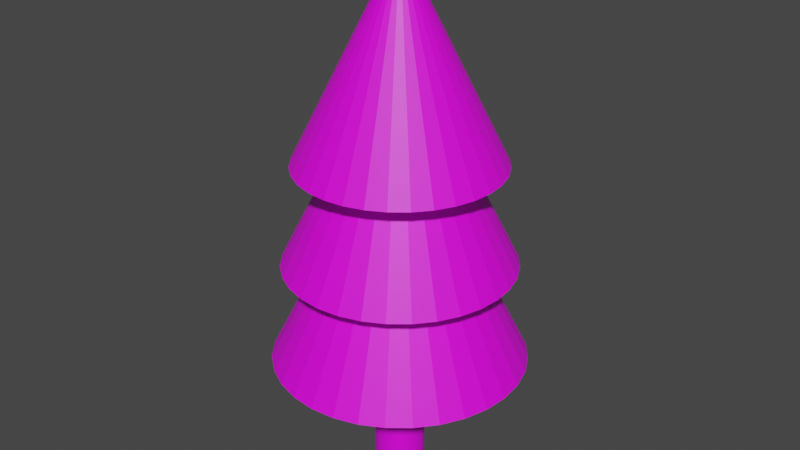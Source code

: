 # Source: tree.blend  (saved by Blender 2.90.8; exported with 4.5.12 LTS)
import bpy
from mathutils import Matrix  # noqa: F401  (used for matrix-valued properties, if any)

bpy.ops.wm.read_factory_settings(use_empty=True)
scene = bpy.context.scene
scene.name = 'Scene'

# ---- collections
col_collection = bpy.data.collections.new('Collection'); scene.collection.children.link(col_collection)

# ---- images (referenced by path relative to the original .blend; pixels are not part of the script)
import os
ASSET_DIR = os.environ.get("B2B_ASSET_DIR", "")  # directory of the original .blend (textures are referenced by path, not embedded)
HERE = os.path.dirname(os.path.abspath(__file__))  # packed textures are extracted next to this script under _unpacked/

def load_image(name, relpath, width, height, colorspace="sRGB"):
    """Load a texture the original file referenced (path relative to the .blend, or extracted next to this script)."""
    p = next((c for c in (os.path.join(HERE, relpath), os.path.join(ASSET_DIR, relpath)) if relpath and os.path.exists(c)), "")
    if p:
        img = bpy.data.images.load(p, check_existing=True)
        img.name = name
    else:  # same state as the original file: an image datablock whose file is absent (Cycles renders it pink)
        img = bpy.data.images.new(name, width, height)
        img.source = "FILE"
        img.filepath = "//" + (relpath or name)
    img.colorspace_settings.name = colorspace
    return img
img_tree = load_image('tree', 'tree.png', 1024, 1024, 'sRGB')

# ---- materials (node trees are filled in below, after node groups)
mat_material_002 = bpy.data.materials.new('Material.002')
mat_material_002.use_transparent_shadow = False

# ---- material node trees
mat_material_002.use_nodes = True; mat_material_002.node_tree.nodes.clear()
_N = mat_material_002.node_tree.nodes; _L = mat_material_002.node_tree.links
n0 = _N.new('ShaderNodeBsdfPrincipled'); n0.name = 'Principled BSDF'; n0.location = (10, 300)
n0.distribution = 'GGX'
n0.subsurface_method = 'BURLEY'
n0.inputs[3].default_value = 1.45
n0.inputs[27].default_value = (0.0, 0.0, 0.0, 1.0)
n0.inputs[28].default_value = 1.0
n1 = _N.new('ShaderNodeOutputMaterial'); n1.name = 'Material Output'; n1.location = (300, 300)
n2 = _N.new('ShaderNodeTexImage'); n2.name = 'Image Texture'; n2.location = (-271, 151)
n2.image = img_tree
_L.new(n0.outputs[0], n1.inputs[0])
_L.new(n2.outputs[0], n0.inputs[0])
n1.is_active_output = True

# ---- world
world_world = bpy.data.worlds.new('World'); scene.world = world_world
world_world.use_nodes = True; world_world.node_tree.nodes.clear()
_N = world_world.node_tree.nodes; _L = world_world.node_tree.links
n0 = _N.new('ShaderNodeOutputWorld'); n0.name = 'World Output'; n0.location = (300, 300)
n1 = _N.new('ShaderNodeBackground'); n1.name = 'Background'; n1.location = (10, 300)
n1.inputs[0].default_value = (0.05088, 0.05088, 0.05088, 1.0)
_L.new(n1.outputs[0], n0.inputs[0])
n0.is_active_output = True
world_world.color = (0.05088, 0.05088, 0.05088)
world_world.use_sun_shadow = False
world_world.sun_shadow_jitter_overblur = 0.0

# ---- meshes
me_cone_002 = bpy.data.meshes.new('Cone.002')
me_cone_002.from_pydata([(0.0, 1.0, -1.0), (0.1951, 0.9808, -1.0), (0.3827, 0.9239, -1.0), (0.5556, 0.8315, -1.0), (0.7071, 0.7071, -1.0), (0.8315, 0.5556, -1.0), (0.9239, 0.3827, -1.0), (0.9808, 0.1951, -1.0), (1.0, 7.55e-08, -1.0), (0.9808, -0.1951, -1.0), (0.9239, -0.3827, -1.0), (0.8315, -0.5556, -1.0), (0.7071, -0.7071, -1.0), (0.5556, -0.8315, -1.0), (0.3827, -0.9239, -1.0), (0.1951, -0.9808, -1.0), (-3.258e-07, -1.0, -1.0), (-0.1951, -0.9808, -1.0), (-0.3827, -0.9239, -1.0), (-0.5556, -0.8315, -1.0), (-0.7071, -0.7071, -1.0), (-0.8315, -0.5556, -1.0), (-0.9239, -0.3827, -1.0), (-0.9808, -0.1951, -1.0), (-1.0, 9.656e-07, -1.0), (-0.9808, 0.1951, -1.0), (-0.9239, 0.3827, -1.0), (-0.8315, 0.5556, -1.0), (-0.7071, 0.7071, -1.0), (-0.5556, 0.8315, -1.0), (-0.3827, 0.9239, -1.0), (-0.1951, 0.9808, -1.0), (0.0, 0.0, 1.0), (0.0, 0.25, -4.25), (-0.04877, 0.2452, -4.25), (-0.09567, 0.231, -4.25), (-0.1389, 0.2079, -4.25), (-0.1768, 0.1768, -4.25), (-0.2079, 0.1389, -4.25), (-0.231, 0.09567, -4.25), (-0.2452, 0.04877, -4.25), (-0.25, 1.887e-08, -4.25), (-0.2452, -0.04877, -4.25), (-0.231, -0.09567, -4.25), (-0.2079, -0.1389, -4.25), (-0.1768, -0.1768, -4.25), (-0.1389, -0.2079, -4.25), (-0.09567, -0.231, -4.25), (-0.04877, -0.2452, -4.25), (8.146e-08, -0.25, -4.25), (0.04877, -0.2452, -4.25), (0.09567, -0.231, -4.25), (0.1389, -0.2079, -4.25), (0.1768, -0.1768, -4.25), (0.2079, -0.1389, -4.25), (0.231, -0.09567, -4.25), (0.2452, -0.04877, -4.25), (0.25, 2.414e-07, -4.25), (0.2452, 0.04877, -4.25), (0.231, 0.09567, -4.25), (0.2079, 0.1389, -4.25), (0.1768, 0.1768, -4.25), (0.1389, 0.2079, -4.25), (0.09567, 0.231, -4.25), (0.04877, 0.2452, -4.25), (0.0, 0.25, -4.25), (-0.04877, 0.2452, -4.25), (-0.09567, 0.231, -4.25), (-0.1389, 0.2079, -4.25), (-0.1768, 0.1768, -4.25), (-0.2079, 0.1389, -4.25), (-0.231, 0.09567, -4.25), (-0.2452, 0.04877, -4.25), (-0.25, 1.887e-08, -4.25), (-0.2452, -0.04877, -4.25), (-0.231, -0.09567, -4.25), (-0.2079, -0.1389, -4.25), (-0.1768, -0.1768, -4.25), (-0.1389, -0.2079, -4.25), (-0.09567, -0.231, -4.25), (-0.04877, -0.2452, -4.25), (8.146e-08, -0.25, -4.25), (0.04877, -0.2452, -4.25), (0.09567, -0.231, -4.25), (0.1389, -0.2079, -4.25), (0.1768, -0.1768, -4.25), (0.2079, -0.1389, -4.25), (0.231, -0.09567, -4.25), (0.2452, -0.04877, -4.25), (0.25, 2.414e-07, -4.25), (0.2452, 0.04877, -4.25), (0.231, 0.09567, -4.25), (0.2079, 0.1389, -4.25), (0.1768, 0.1768, -4.25), (0.1389, 0.2079, -4.25), (0.09567, 0.231, -4.25), (0.04877, 0.2452, -4.25), (0.0, 0.25, -4.25), (-0.04877, 0.2452, -4.25), (-0.09567, 0.231, -4.25), (-0.1389, 0.2079, -4.25), (-0.1768, 0.1768, -4.25), (-0.2079, 0.1389, -4.25), (-0.231, 0.09567, -4.25), (-0.2452, 0.04877, -4.25), (-0.25, 1.887e-08, -4.25), (-0.2452, -0.04877, -4.25), (-0.231, -0.09567, -4.25), (-0.2079, -0.1389, -4.25), (-0.1768, -0.1768, -4.25), (-0.1389, -0.2079, -4.25), (-0.09567, -0.231, -4.25), (-0.04877, -0.2452, -4.25), (8.146e-08, -0.25, -4.25), (0.04877, -0.2452, -4.25), (0.09567, -0.231, -4.25), (0.1389, -0.2079, -4.25), (0.1768, -0.1768, -4.25), (0.2079, -0.1389, -4.25), (0.231, -0.09567, -4.25), (0.2452, -0.04877, -4.25), (0.25, 2.414e-07, -4.25), (0.2452, 0.04877, -4.25), (0.231, 0.09567, -4.25), (0.2079, 0.1389, -4.25), (0.1768, 0.1768, -4.25), (0.1389, 0.2079, -4.25), (0.09567, 0.231, -4.25), (0.04877, 0.2452, -4.25), (0.0, 0.25, -4.25), (-0.04877, 0.2452, -4.25), (-0.09567, 0.231, -4.25), (-0.1389, 0.2079, -4.25), (-0.1768, 0.1768, -4.25), (-0.2079, 0.1389, -4.25), (-0.231, 0.09567, -4.25), (-0.2452, 0.04877, -4.25), (-0.25, 1.887e-08, -4.25), (-0.2452, -0.04877, -4.25), (-0.231, -0.09567, -4.25), (-0.2079, -0.1389, -4.25), (-0.1768, -0.1768, -4.25), (-0.1389, -0.2079, -4.25), (-0.09567, -0.231, -4.25), (-0.04877, -0.2452, -4.25), (8.146e-08, -0.25, -4.25), (0.04877, -0.2452, -4.25), (0.09567, -0.231, -4.25), (0.1389, -0.2079, -4.25), (0.1768, -0.1768, -4.25), (0.2079, -0.1389, -4.25), (0.231, -0.09567, -4.25), (0.2452, -0.04877, -4.25), (0.25, 2.414e-07, -4.25), (0.2452, 0.04877, -4.25), (0.231, 0.09567, -4.25), (0.2079, 0.1389, -4.25), (0.1768, 0.1768, -4.25), (0.1389, 0.2079, -4.25), (0.09567, 0.231, -4.25), (0.04877, 0.2452, -4.25), (0.0, 0.25, -1.75), (-0.04877, 0.2452, -1.75), (-0.09567, 0.231, -1.75), (-0.1389, 0.2079, -1.75), (-0.1768, 0.1768, -1.75), (-0.2079, 0.1389, -1.75), (-0.231, 0.09567, -1.75), (-0.2452, 0.04877, -1.75), (-0.25, 1.887e-08, -1.75), (-0.2452, -0.04877, -1.75), (-0.231, -0.09567, -1.75), (-0.2079, -0.1389, -1.75), (-0.1768, -0.1768, -1.75), (-0.1389, -0.2079, -1.75), (-0.09567, -0.231, -1.75), (-0.04877, -0.2452, -1.75), (8.146e-08, -0.25, -1.75), (0.04877, -0.2452, -1.75), (0.09567, -0.231, -1.75), (0.1389, -0.2079, -1.75), (0.1768, -0.1768, -1.75), (0.2079, -0.1389, -1.75), (0.231, -0.09567, -1.75), (0.2452, -0.04877, -1.75), (0.25, 2.414e-07, -1.75), (0.2452, 0.04877, -1.75), (0.231, 0.09567, -1.75), (0.2079, 0.1389, -1.75), (0.1768, 0.1768, -1.75), (0.1389, 0.2079, -1.75), (0.09567, 0.231, -1.75), (0.04877, 0.2452, -1.75), (0.0, 1.25, -3.0), (0.2439, 1.226, -3.0), (0.4784, 1.155, -3.0), (0.6945, 1.039, -3.0), (0.8839, 0.8839, -3.0), (1.039, 0.6945, -3.0), (1.155, 0.4784, -3.0), (1.226, 0.2439, -3.0), (1.25, 9.437e-08, -3.0), (1.226, -0.2439, -3.0), (1.155, -0.4784, -3.0), (1.039, -0.6945, -3.0), (0.8839, -0.8839, -3.0), (0.6945, -1.039, -3.0), (0.4784, -1.155, -3.0), (0.2439, -1.226, -3.0), (-4.073e-07, -1.25, -3.0), (-0.2439, -1.226, -3.0), (-0.4784, -1.155, -3.0), (-0.6945, -1.039, -3.0), (-0.8839, -0.8839, -3.0), (-1.039, -0.6945, -3.0), (-1.155, -0.4784, -3.0), (-1.226, -0.2439, -3.0), (-1.25, 1.207e-06, -3.0), (-1.226, 0.2439, -3.0), (-1.155, 0.4784, -3.0), (-1.039, 0.6945, -3.0), (-0.8839, 0.8839, -3.0), (-0.6945, 1.039, -3.0), (-0.4784, 1.155, -3.0), (-0.2439, 1.226, -3.0), (0.0, 0.0, -0.5), (0.0, 1.125, -2.0), (0.2195, 1.103, -2.0), (0.4305, 1.039, -2.0), (0.625, 0.9354, -2.0), (0.7955, 0.7955, -2.0), (0.9354, 0.625, -2.0), (1.039, 0.4305, -2.0), (1.103, 0.2195, -2.0), (1.125, 8.494e-08, -2.0), (1.103, -0.2195, -2.0), (1.039, -0.4305, -2.0), (0.9354, -0.625, -2.0), (0.7955, -0.7955, -2.0), (0.625, -0.9354, -2.0), (0.4305, -1.039, -2.0), (0.2195, -1.103, -2.0), (-3.666e-07, -1.125, -2.0), (-0.2195, -1.103, -2.0), (-0.4305, -1.039, -2.0), (-0.625, -0.9354, -2.0), (-0.7955, -0.7955, -2.0), (-0.9354, -0.625, -2.0), (-1.039, -0.4305, -2.0), (-1.103, -0.2195, -2.0), (-1.125, 1.086e-06, -2.0), (-1.103, 0.2195, -2.0), (-1.039, 0.4305, -2.0), (-0.9354, 0.625, -2.0), (-0.7955, 0.7955, -2.0), (-0.625, 0.9354, -2.0), (-0.4305, 1.039, -2.0), (-0.2195, 1.103, -2.0), (0.0, 0.0, 0.25)], [], [(0, 32, 1), (1, 32, 2), (2, 32, 3), (3, 32, 4), (4, 32, 5), (5, 32, 6), (6, 32, 7), (7, 32, 8), (8, 32, 9), (9, 32, 10), (10, 32, 11), (11, 32, 12), (12, 32, 13), (13, 32, 14), (14, 32, 15), (15, 32, 16), (16, 32, 17), (17, 32, 18), (18, 32, 19), (19, 32, 20), (20, 32, 21), (21, 32, 22), (22, 32, 23), (23, 32, 24), (24, 32, 25), (25, 32, 26), (26, 32, 27), (27, 32, 28), (28, 32, 29), (29, 32, 30), (0, 1, 2, 3, 4, 5, 6, 7, 8, 9, 10, 11, 12, 13, 14, 15, 16, 17, 18, 19, 20, 21, 22, 23, 24, 25, 26, 27, 28, 29, 30, 31), (30, 32, 31), (31, 32, 0), (63, 62, 94, 95), (50, 49, 81, 82), (37, 36, 68, 69), (64, 63, 95, 96), (51, 50, 82, 83), (38, 37, 69, 70), (33, 64, 96, 65), (52, 51, 83, 84), (39, 38, 70, 71), (53, 52, 84, 85), (40, 39, 71, 72), (54, 53, 85, 86), (41, 40, 72, 73), (55, 54, 86, 87), (42, 41, 73, 74), (56, 55, 87, 88), (43, 42, 74, 75), (57, 56, 88, 89), (44, 43, 75, 76), (58, 57, 89, 90), (45, 44, 76, 77), (59, 58, 90, 91), (46, 45, 77, 78), (60, 59, 91, 92), (47, 46, 78, 79), (34, 33, 65, 66), (61, 60, 92, 93), (48, 47, 79, 80), (35, 34, 66, 67), (62, 61, 93, 94), (49, 48, 80, 81), (36, 35, 67, 68), (90, 89, 121, 122), (77, 76, 108, 109), (91, 90, 122, 123), (78, 77, 109, 110), (92, 91, 123, 124), (79, 78, 110, 111), (66, 65, 97, 98), (93, 92, 124, 125), (80, 79, 111, 112), (67, 66, 98, 99), (94, 93, 125, 126), (81, 80, 112, 113), (68, 67, 99, 100), (95, 94, 126, 127), (82, 81, 113, 114), (69, 68, 100, 101), (96, 95, 127, 128), (83, 82, 114, 115), (70, 69, 101, 102), (65, 96, 128, 97), (84, 83, 115, 116), (71, 70, 102, 103), (85, 84, 116, 117), (72, 71, 103, 104), (86, 85, 117, 118), (73, 72, 104, 105), (87, 86, 118, 119), (74, 73, 105, 106), (88, 87, 119, 120), (75, 74, 106, 107), (89, 88, 120, 121), (76, 75, 107, 108), (98, 97, 129, 130), (125, 124, 156, 157), (112, 111, 143, 144), (99, 98, 130, 131), (126, 125, 157, 158), (113, 112, 144, 145), (100, 99, 131, 132), (127, 126, 158, 159), (114, 113, 145, 146), (101, 100, 132, 133), (128, 127, 159, 160), (115, 114, 146, 147), (102, 101, 133, 134), (97, 128, 160, 129), (116, 115, 147, 148), (103, 102, 134, 135), (117, 116, 148, 149), (104, 103, 135, 136), (118, 117, 149, 150), (105, 104, 136, 137), (119, 118, 150, 151), (106, 105, 137, 138), (120, 119, 151, 152), (107, 106, 138, 139), (121, 120, 152, 153), (108, 107, 139, 140), (122, 121, 153, 154), (109, 108, 140, 141), (123, 122, 154, 155), (110, 109, 141, 142), (124, 123, 155, 156), (111, 110, 142, 143), (142, 141, 173, 174), (156, 155, 187, 188), (143, 142, 174, 175), (130, 129, 161, 162), (157, 156, 188, 189), (144, 143, 175, 176), (131, 130, 162, 163), (158, 157, 189, 190), (145, 144, 176, 177), (132, 131, 163, 164), (159, 158, 190, 191), (146, 145, 177, 178), (133, 132, 164, 165), (160, 159, 191, 192), (147, 146, 178, 179), (134, 133, 165, 166), (129, 160, 192, 161), (148, 147, 179, 180), (135, 134, 166, 167), (149, 148, 180, 181), (136, 135, 167, 168), (150, 149, 181, 182), (137, 136, 168, 169), (151, 150, 182, 183), (138, 137, 169, 170), (152, 151, 183, 184), (139, 138, 170, 171), (153, 152, 184, 185), (140, 139, 171, 172), (154, 153, 185, 186), (141, 140, 172, 173), (155, 154, 186, 187), (193, 225, 194), (194, 225, 195), (195, 225, 196), (196, 225, 197), (197, 225, 198), (198, 225, 199), (199, 225, 200), (200, 225, 201), (201, 225, 202), (202, 225, 203), (203, 225, 204), (204, 225, 205), (205, 225, 206), (206, 225, 207), (207, 225, 208), (208, 225, 209), (209, 225, 210), (210, 225, 211), (211, 225, 212), (212, 225, 213), (213, 225, 214), (214, 225, 215), (215, 225, 216), (216, 225, 217), (217, 225, 218), (218, 225, 219), (219, 225, 220), (220, 225, 221), (221, 225, 222), (222, 225, 223), (193, 194, 195, 196, 197, 198, 199, 200, 201, 202, 203, 204, 205, 206, 207, 208, 209, 210, 211, 212, 213, 214, 215, 216, 217, 218, 219, 220, 221, 222, 223, 224), (223, 225, 224), (224, 225, 193), (226, 258, 227), (227, 258, 228), (228, 258, 229), (229, 258, 230), (230, 258, 231), (231, 258, 232), (232, 258, 233), (233, 258, 234), (234, 258, 235), (235, 258, 236), (236, 258, 237), (237, 258, 238), (238, 258, 239), (239, 258, 240), (240, 258, 241), (241, 258, 242), (242, 258, 243), (243, 258, 244), (244, 258, 245), (245, 258, 246), (246, 258, 247), (247, 258, 248), (248, 258, 249), (249, 258, 250), (250, 258, 251), (251, 258, 252), (252, 258, 253), (253, 258, 254), (254, 258, 255), (255, 258, 256), (226, 227, 228, 229, 230, 231, 232, 233, 234, 235, 236, 237, 238, 239, 240, 241, 242, 243, 244, 245, 246, 247, 248, 249, 250, 251, 252, 253, 254, 255, 256, 257), (256, 258, 257), (257, 258, 226)])
_uv = me_cone_002.uv_layers.new(name='UVMap')
_uv.uv.foreach_set('vector', [0.8176, 0.6879, 0.833, 0.9567, 0.8, 0.6911, 0.8, 0.6911, 0.833, 0.9567, 0.7809, 0.6961, 0.7809, 0.6961, 0.833, 0.9567, 0.7612, 0.7028, 0.7612, 0.7028, 0.833, 0.9567, 0.7415, 0.711, 0.7415, 0.711, 0.833, 0.9567, 0.7226, 0.7203, 0.7226, 0.7203, 0.833, 0.9567, 0.7052, 0.7304, 0.7052, 0.7304, 0.833, 0.9567, 0.69, 0.7409, 0.69, 0.7409, 0.833, 0.9567, 0.6776, 0.7514, 0.5131, 0.9253, 0.665, 0.7225, 0.5222, 0.9369, 0.5222, 0.9369, 0.665, 0.7225, 0.5347, 0.9484, 0.5347, 0.9484, 0.665, 0.7225, 0.55, 0.9593, 0.55, 0.9593, 0.665, 0.7225, 0.5677, 0.9691, 0.5677, 0.9691, 0.665, 0.7225, 0.5869, 0.9775, 0.5869, 0.9775, 0.665, 0.7225, 0.6071, 0.9843, 0.6071, 0.9843, 0.665, 0.7225, 0.6273, 0.989, 0.6273, 0.989, 0.665, 0.7225, 0.6468, 0.9916, 0.6468, 0.9916, 0.665, 0.7225, 0.665, 0.9919, 0.9612, 0.3656, 0.9612, 0.635, 0.9435, 0.3674, 0.9435, 0.3674, 0.9612, 0.635, 0.9242, 0.3711, 0.9242, 0.3711, 0.9612, 0.635, 0.9041, 0.3763, 0.9041, 0.3763, 0.9612, 0.635, 0.884, 0.3831, 0.884, 0.3831, 0.9612, 0.635, 0.8646, 0.391, 0.8646, 0.391, 0.9612, 0.635, 0.8467, 0.3998, 0.9848, 0.6869, 0.9848, 0.9562, 0.9666, 0.6872, 0.9666, 0.6872, 0.9848, 0.9562, 0.9471, 0.6898, 0.9471, 0.6898, 0.9848, 0.9562, 0.9268, 0.6945, 0.9268, 0.6945, 0.9848, 0.9562, 0.9067, 0.7012, 0.9067, 0.7012, 0.9848, 0.9562, 0.8875, 0.7097, 0.8875, 0.7097, 0.9848, 0.9562, 0.8698, 0.7195, 0.8698, 0.7195, 0.9848, 0.9562, 0.8545, 0.7304, 0.2889, 0.8536, 0.2889, 0.8299, 0.293, 0.8067, 0.301, 0.7849, 0.3127, 0.7652, 0.3276, 0.7485, 0.345, 0.7353, 0.3644, 0.7263, 0.385, 0.7217, 0.406, 0.7217, 0.4266, 0.7263, 0.446, 0.7353, 0.4635, 0.7485, 0.4783, 0.7652, 0.49, 0.7849, 0.498, 0.8067, 0.5021, 0.8299, 0.5021, 0.8536, 0.498, 0.8768, 0.49, 0.8987, 0.4783, 0.9183, 0.4635, 0.9351, 0.446, 0.9482, 0.4266, 0.9573, 0.406, 0.9619, 0.385, 0.9619, 0.3644, 0.9573, 0.345, 0.9482, 0.3276, 0.9351, 0.3127, 0.9183, 0.301, 0.8987, 0.293, 0.8768, 0.8545, 0.7304, 0.9848, 0.9562, 0.842, 0.7418, 0.833, 0.6869, 0.833, 0.9567, 0.8176, 0.6879, 0.0, 0.0, 0.0, 0.0, 0.0, 0.0, 0.0, 0.0, 0.0, 0.0, 0.0, 0.0, 0.0, 0.0, 0.0, 0.0, 0.0, 0.0, 0.0, 0.0, 0.0, 0.0, 0.0, 0.0, 0.0, 0.0, 0.0, 0.0, 0.0, 0.0, 0.0, 0.0, 0.0, 0.0, 0.0, 0.0, 0.0, 0.0, 0.0, 0.0, 0.0, 0.0, 0.0, 0.0, 0.0, 0.0, 0.0, 0.0, 0.0, 0.0, 0.0, 0.0, 0.0, 0.0, 0.0, 0.0, 0.0, 0.0, 0.0, 0.0, 0.0, 0.0, 0.0, 0.0, 0.0, 0.0, 0.0, 0.0, 0.0, 0.0, 0.0, 0.0, 0.0, 0.0, 0.0, 0.0, 0.0, 0.0, 0.0, 0.0, 0.0, 0.0, 0.0, 0.0, 0.0, 0.0, 0.0, 0.0, 0.0, 0.0, 0.0, 0.0, 0.0, 0.0, 0.0, 0.0, 0.0, 0.0, 0.0, 0.0, 0.0, 0.0, 0.0, 0.0, 0.0, 0.0, 0.0, 0.0, 0.0, 0.0, 0.0, 0.0, 0.0, 0.0, 0.0, 0.0, 0.0, 0.0, 0.0, 0.0, 0.0, 0.0, 0.0, 0.0, 0.0, 0.0, 0.0, 0.0, 0.0, 0.0, 0.0, 0.0, 0.0, 0.0, 0.0, 0.0, 0.0, 0.0, 0.0, 0.0, 0.0, 0.0, 0.0, 0.0, 0.0, 0.0, 0.0, 0.0, 0.0, 0.0, 0.0, 0.0, 0.0, 0.0, 0.0, 0.0, 0.0, 0.0, 0.0, 0.0, 0.0, 0.0, 0.0, 0.0, 0.0, 0.0, 0.0, 0.0, 0.0, 0.0, 0.0, 0.0, 0.0, 0.0, 0.0, 0.0, 0.0, 0.0, 0.0, 0.0, 0.0, 0.0, 0.0, 0.0, 0.0, 0.0, 0.0, 0.0, 0.0, 0.0, 0.0, 0.0, 0.0, 0.0, 0.0, 0.0, 0.0, 0.0, 0.0, 0.0, 0.0, 0.0, 0.0, 0.0, 0.0, 0.0, 0.0, 0.0, 0.0, 0.0, 0.0, 0.0, 0.0, 0.0, 0.0, 0.0, 0.0, 0.0, 0.0, 0.0, 0.0, 0.0, 0.0, 0.0, 0.0, 0.0, 0.0, 0.0, 0.0, 0.0, 0.0, 0.0, 0.0, 0.0, 0.0, 0.0, 0.0, 0.0, 0.0, 0.0, 0.0, 0.0, 0.0, 0.0, 0.0, 0.0, 0.0, 0.0, 0.0, 0.0, 0.0, 0.0, 0.0, 0.0, 0.0, 0.0, 0.0, 0.0, 0.0, 0.0, 0.0, 0.0, 0.0, 0.0, 0.0, 0.0, 0.0, 0.0, 0.0, 0.0, 0.0, 0.0, 0.0, 0.0, 0.0, 0.0, 0.0, 0.0, 0.0, 0.0, 0.0, 0.0, 0.0, 0.0, 0.0, 0.0, 0.0, 0.0, 0.0, 0.0, 0.0, 0.0, 0.0, 0.0, 0.0, 0.0, 0.0, 0.0, 0.0, 0.0, 0.0, 0.0, 0.0, 0.0, 0.0, 0.0, 0.0, 0.0, 0.0, 0.0, 0.0, 0.0, 0.0, 0.0, 0.0, 0.0, 0.0, 0.0, 0.0, 0.0, 0.0, 0.0, 0.0, 0.0, 0.0, 0.0, 0.0, 0.0, 0.0, 0.0, 0.0, 0.0, 0.0, 0.0, 0.0, 0.0, 0.0, 0.0, 0.0, 0.0, 0.0, 0.0, 0.0, 0.0, 0.0, 0.0, 0.0, 0.0, 0.0, 0.0, 0.0, 0.0, 0.0, 0.0, 0.0, 0.0, 0.0, 0.0, 0.0, 0.0, 0.0, 0.0, 0.0, 0.0, 0.0, 0.0, 0.0, 0.0, 0.0, 0.0, 0.0, 0.0, 0.0, 0.0, 0.0, 0.0, 0.0, 0.0, 0.0, 0.0, 0.0, 0.0, 0.0, 0.0, 0.0, 0.0, 0.0, 0.0, 0.0, 0.0, 0.0, 0.0, 0.0, 0.0, 0.0, 0.0, 0.0, 0.0, 0.0, 0.0, 0.0, 0.0, 0.0, 0.0, 0.0, 0.0, 0.0, 0.0, 0.0, 0.0, 0.0, 0.0, 0.0, 0.0, 0.0, 0.0, 0.0, 0.0, 0.0, 0.0, 0.0, 0.0, 0.0, 0.0, 0.0, 0.0, 0.0, 0.0, 0.0, 0.0, 0.0, 0.0, 0.0, 0.0, 0.0, 0.0, 0.0, 0.0, 0.0, 0.0, 0.0, 0.0, 0.0, 0.0, 0.0, 0.0, 0.0, 0.0, 0.0, 0.0, 0.0, 0.0, 0.0, 0.0, 0.0, 0.0, 0.0, 0.0, 0.0, 0.0, 0.0, 0.0, 0.0, 0.0, 0.0, 0.0, 0.0, 0.0, 0.0, 0.0, 0.0, 0.0, 0.0, 0.0, 0.0, 0.0, 0.0, 0.0, 0.0, 0.0, 0.0, 0.0, 0.0, 0.0, 0.0, 0.0, 0.0, 0.0, 0.0, 0.0, 0.0, 0.0, 0.0, 0.0, 0.0, 0.0, 0.0, 0.0, 0.0, 0.0, 0.0, 0.0, 0.0, 0.0, 0.0, 0.0, 0.0, 0.0, 0.0, 0.0, 0.0, 0.0, 0.0, 0.0, 0.0, 0.0, 0.0, 0.0, 0.0, 0.0, 0.0, 0.0, 0.0, 0.0, 0.0, 0.0, 0.0, 0.0, 0.0, 0.0, 0.0, 0.0, 0.0, 0.0, 0.0, 0.0, 0.0, 0.0, 0.0, 0.0, 0.0, 0.0, 0.0, 0.0, 0.0, 0.0, 0.0, 0.0, 0.0, 0.0, 0.0, 0.0, 0.0, 0.0, 0.0, 0.0, 0.0, 0.0, 0.0, 0.0, 0.0, 0.0, 0.0, 0.0, 0.0, 0.0, 0.0, 0.0, 0.0, 0.0, 0.0, 0.0, 0.0, 0.0, 0.0, 0.0, 0.0, 0.0, 0.0, 0.0, 0.0, 0.0, 0.0, 0.0, 0.0, 0.0, 0.0, 0.0, 0.0, 0.0, 0.0, 0.0, 0.0, 0.0, 0.0, 0.0, 0.0, 0.0, 0.0, 0.0, 0.0, 0.0, 0.0, 0.0, 0.0, 0.0, 0.0, 0.0, 0.0, 0.0, 0.0, 0.0, 0.0, 0.0, 0.0, 0.0, 0.0, 0.0, 0.0, 0.0, 0.0, 0.0, 0.0, 0.0, 0.0, 0.0, 0.0, 0.0, 0.0, 0.0, 0.0, 0.0, 0.0, 0.0, 0.0, 0.0, 0.0, 0.0, 0.0, 0.0, 0.0, 0.0, 0.0, 0.0, 0.0, 0.0, 0.0, 0.0, 0.0, 0.0, 0.0, 0.0, 0.0, 0.0, 0.0, 0.0, 0.0, 0.0, 0.0, 0.0, 0.0, 0.0, 0.0, 0.0, 0.0, 0.0, 0.0, 0.0, 0.0, 0.0, 0.0, 0.0, 0.0, 0.0, 0.0, 0.0, 0.0, 0.0, 0.0, 0.0, 0.0, 0.0, 0.0, 0.0, 0.0, 0.0, 0.0, 0.0, 0.0, 0.0, 0.0, 0.0, 0.0, 0.0, 0.0, 0.0, 0.0, 0.0, 0.0, 0.0, 0.0, 0.0, 0.0, 0.0, 0.0, 0.0, 0.0, 0.0, 0.0, 0.0, 0.0, 0.0, 0.0, 0.0, 0.0, 0.0, 0.0, 0.0, 0.0, 0.0, 0.0, 0.0, 0.0, 0.0, 0.0, 0.0, 0.0, 0.0, 0.0, 0.0, 0.0, 0.0, 0.0, 0.0, 0.0, 0.0, 0.0, 0.0, 0.0, 0.0, 0.0, 0.0, 0.0, 0.0, 0.0, 0.0, 0.0, 0.0, 0.0, 0.0, 0.0, 0.0, 0.0, 0.0, 0.0, 0.0, 0.0, 0.0, 0.0, 0.0, 0.0, 0.0, 0.0, 0.0, 0.0, 0.0, 0.0, 0.0, 0.2005, 0.6182, 0.2058, 0.6182, 0.2058, 0.906, 0.2005, 0.906, 0.9834, 0.0107, 0.9885, 0.01036, 0.9885, 0.2982, 0.9834, 0.2985, 0.1954, 0.6179, 0.2005, 0.6182, 0.2005, 0.906, 0.1954, 0.9057, 0.2385, 0.8877, 0.2336, 0.8886, 0.2336, 0.6145, 0.2385, 0.6135, 0.9781, 0.0107, 0.9834, 0.0107, 0.9834, 0.2985, 0.9781, 0.2985, 0.1905, 0.6172, 0.1954, 0.6179, 0.1954, 0.9057, 0.1905, 0.905, 0.2436, 0.8872, 0.2385, 0.8877, 0.2385, 0.6135, 0.2436, 0.6131, 0.973, 0.01036, 0.9781, 0.0107, 0.9781, 0.2985, 0.973, 0.2982, 0.1862, 0.6162, 0.1905, 0.6172, 0.1905, 0.905, 0.1862, 0.904, 0.2489, 0.8872, 0.2436, 0.8872, 0.2436, 0.6131, 0.2489, 0.6131, 0.9681, 0.00968, 0.973, 0.01036, 0.973, 0.2982, 0.9681, 0.2975, 0.1825, 0.615, 0.1862, 0.6162, 0.1862, 0.904, 0.1825, 0.9028, 0.254, 0.8877, 0.2489, 0.8872, 0.2489, 0.6131, 0.254, 0.6135, 0.9638, 0.008695, 0.9681, 0.00968, 0.9681, 0.2975, 0.9638, 0.2965, 0.9953, 0.3677, 0.999, 0.3659, 0.999, 0.64, 0.9953, 0.6418, 0.2589, 0.8886, 0.254, 0.8877, 0.254, 0.6135, 0.2589, 0.6145, 0.2336, 0.8886, 0.2292, 0.89, 0.2292, 0.6159, 0.2336, 0.6145, 0.9909, 0.369, 0.9953, 0.3677, 0.9953, 0.6418, 0.9909, 0.6431, 0.2632, 0.89, 0.2589, 0.8886, 0.2589, 0.6145, 0.2632, 0.6159, 0.9861, 0.37, 0.9909, 0.369, 0.9909, 0.6431, 0.9861, 0.6441, 0.2669, 0.8917, 0.2632, 0.89, 0.2632, 0.6159, 0.2669, 0.6176, 0.9809, 0.3705, 0.9861, 0.37, 0.9861, 0.6441, 0.9809, 0.6446, 0.2239, 0.615, 0.2268, 0.6135, 0.2268, 0.9013, 0.2239, 0.9028, 0.9757, 0.3705, 0.9809, 0.3705, 0.9809, 0.6446, 0.9757, 0.6446, 0.2202, 0.6162, 0.2239, 0.615, 0.2239, 0.9028, 0.2202, 0.904, 0.9705, 0.37, 0.9757, 0.3705, 0.9757, 0.6446, 0.9705, 0.6441, 0.2158, 0.6172, 0.2202, 0.6162, 0.2202, 0.904, 0.2158, 0.905, 0.9657, 0.369, 0.9705, 0.37, 0.9705, 0.6441, 0.9657, 0.6431, 0.2109, 0.6179, 0.2158, 0.6172, 0.2158, 0.905, 0.2109, 0.9057, 0.9934, 0.00968, 0.9978, 0.008695, 0.9978, 0.2965, 0.9934, 0.2975, 0.2058, 0.6182, 0.2109, 0.6179, 0.2109, 0.9057, 0.2058, 0.906, 0.9885, 0.01036, 0.9934, 0.00968, 0.9934, 0.2975, 0.9885, 0.2982, 0.4633, 0.01147, 0.4826, 0.3474, 0.4413, 0.01535, 0.4413, 0.01535, 0.4826, 0.3474, 0.4175, 0.02161, 0.4175, 0.02161, 0.4826, 0.3474, 0.3928, 0.03001, 0.3928, 0.03001, 0.4826, 0.3474, 0.3681, 0.04024, 0.3681, 0.04024, 0.4826, 0.3474, 0.3445, 0.05189, 0.3445, 0.05189, 0.4826, 0.3474, 0.3228, 0.06451, 0.3228, 0.06451, 0.4826, 0.3474, 0.3038, 0.07763, 0.3038, 0.07763, 0.4826, 0.3474, 0.2883, 0.09074, 0.2882, 0.6211, 0.4781, 0.3677, 0.2996, 0.6356, 0.2996, 0.6356, 0.4781, 0.3677, 0.3152, 0.65, 0.3152, 0.65, 0.4781, 0.3677, 0.3344, 0.6635, 0.3344, 0.6635, 0.4781, 0.3677, 0.3564, 0.6758, 0.3564, 0.6758, 0.4781, 0.3677, 0.3805, 0.6864, 0.3805, 0.6864, 0.4781, 0.3677, 0.4057, 0.6948, 0.4057, 0.6948, 0.4781, 0.3677, 0.431, 0.7007, 0.431, 0.7007, 0.4781, 0.3677, 0.4554, 0.704, 0.4554, 0.704, 0.4781, 0.3677, 0.4781, 0.7044, 0.6781, 0.3052, 0.8218, 0.01006, 0.6985, 0.3152, 0.6985, 0.3152, 0.8218, 0.01006, 0.7215, 0.3243, 0.7215, 0.3243, 0.8218, 0.01006, 0.7464, 0.3322, 0.7464, 0.3322, 0.8218, 0.01006, 0.772, 0.3385, 0.772, 0.3385, 0.8218, 0.01006, 0.7975, 0.3429, 0.7975, 0.3429, 0.8218, 0.01006, 0.8218, 0.3454, 0.6676, 0.3677, 0.6676, 0.7044, 0.645, 0.3681, 0.645, 0.3681, 0.6676, 0.7044, 0.6205, 0.3713, 0.6205, 0.3713, 0.6676, 0.7044, 0.5952, 0.3772, 0.5952, 0.3772, 0.6676, 0.7044, 0.57, 0.3856, 0.57, 0.3856, 0.6676, 0.7044, 0.546, 0.3962, 0.546, 0.3962, 0.6676, 0.7044, 0.5239, 0.4085, 0.5239, 0.4085, 0.6676, 0.7044, 0.5047, 0.422, 0.007996, 0.1739, 0.007996, 0.1443, 0.01312, 0.1153, 0.02316, 0.08802, 0.03775, 0.06343, 0.05631, 0.04252, 0.07813, 0.02609, 0.1024, 0.01478, 0.1281, 0.009007, 0.1544, 0.009007, 0.1801, 0.01478, 0.2044, 0.02609, 0.2262, 0.04252, 0.2448, 0.06343, 0.2593, 0.08802, 0.2694, 0.1153, 0.2745, 0.1443, 0.2745, 0.1739, 0.2694, 0.2029, 0.2593, 0.2302, 0.2448, 0.2548, 0.2262, 0.2757, 0.2044, 0.2922, 0.1801, 0.3035, 0.1544, 0.3093, 0.1281, 0.3093, 0.1024, 0.3035, 0.07813, 0.2922, 0.05631, 0.2757, 0.03775, 0.2548, 0.02316, 0.2302, 0.01312, 0.2029, 0.5047, 0.422, 0.6676, 0.7044, 0.4891, 0.4364, 0.4826, 0.01012, 0.4826, 0.3474, 0.4633, 0.01147, 0.5076, 0.2519, 0.6685, 0.009107, 0.5247, 0.2637, 0.5247, 0.2637, 0.6685, 0.009107, 0.5442, 0.2751, 0.5442, 0.2751, 0.6685, 0.009107, 0.5655, 0.2856, 0.5655, 0.2856, 0.6685, 0.009107, 0.5877, 0.2948, 0.5877, 0.2948, 0.6685, 0.009107, 0.6099, 0.3023, 0.6099, 0.3023, 0.6685, 0.009107, 0.6313, 0.308, 0.6313, 0.308, 0.6685, 0.009107, 0.6511, 0.3115, 0.6511, 0.3115, 0.6685, 0.009107, 0.6685, 0.3127, 0.005127, 0.8419, 0.176, 0.6138, 0.01538, 0.855, 0.01538, 0.855, 0.176, 0.6138, 0.02941, 0.8679, 0.02941, 0.8679, 0.176, 0.6138, 0.04669, 0.8801, 0.04669, 0.8801, 0.176, 0.6138, 0.06654, 0.8912, 0.06654, 0.8912, 0.176, 0.6138, 0.08821, 0.9007, 0.08821, 0.9007, 0.176, 0.6138, 0.1109, 0.9082, 0.1109, 0.9082, 0.176, 0.6138, 0.1336, 0.9136, 0.1336, 0.9136, 0.176, 0.6138, 0.1556, 0.9165, 0.1556, 0.9165, 0.176, 0.6138, 0.176, 0.9168, 0.9589, 0.00909, 0.9589, 0.3121, 0.9389, 0.01113, 0.9389, 0.01113, 0.9589, 0.3121, 0.9172, 0.01519, 0.9172, 0.01519, 0.9589, 0.3121, 0.8946, 0.02112, 0.8946, 0.02112, 0.9589, 0.3121, 0.872, 0.02869, 0.872, 0.02869, 0.9589, 0.3121, 0.8502, 0.0376, 0.8502, 0.0376, 0.9589, 0.3121, 0.83, 0.04752, 0.8384, 0.3666, 0.8384, 0.6697, 0.818, 0.367, 0.818, 0.367, 0.8384, 0.6697, 0.796, 0.3699, 0.796, 0.3699, 0.8384, 0.6697, 0.7733, 0.3753, 0.7733, 0.3753, 0.8384, 0.6697, 0.7506, 0.3828, 0.7506, 0.3828, 0.8384, 0.6697, 0.7289, 0.3923, 0.7289, 0.3923, 0.8384, 0.6697, 0.7091, 0.4034, 0.7091, 0.4034, 0.8384, 0.6697, 0.6918, 0.4156, 0.2425, 0.4221, 0.2471, 0.4482, 0.2471, 0.4748, 0.2425, 0.5009, 0.2334, 0.5255, 0.2203, 0.5476, 0.2036, 0.5664, 0.1839, 0.5812, 0.1621, 0.5914, 0.1389, 0.5966, 0.1153, 0.5966, 0.09215, 0.5914, 0.07032, 0.5812, 0.05068, 0.5664, 0.03397, 0.5476, 0.02085, 0.5255, 0.0118, 0.5009, 0.007196, 0.4748, 0.007196, 0.4482, 0.0118, 0.4221, 0.02085, 0.3975, 0.03397, 0.3754, 0.05068, 0.3565, 0.07032, 0.3417, 0.09215, 0.3316, 0.1153, 0.3264, 0.1389, 0.3264, 0.1621, 0.3316, 0.1839, 0.3417, 0.2036, 0.3565, 0.2203, 0.3754, 0.2334, 0.3975, 0.6918, 0.4156, 0.8384, 0.6697, 0.6778, 0.4285, 0.4937, 0.2401, 0.6685, 0.009107, 0.5076, 0.2519])
me_cone_002.materials.append(mat_material_002)
me_cone_002.use_remesh_fix_poles = True
me_cone_002.use_remesh_preserve_attributes = False
me_cone_002.use_mirror_vertex_groups = False
me_cone_002.update()

# ---- objects
ob_cone_002 = bpy.data.objects.new('Cone.002', me_cone_002)

# ---- transforms, parenting, visibility, modifiers, constraints
ob_cone_002.location = (0.0, 0.0, 17.0)
ob_cone_002.scale = (4.0, 4.0, 4.0)
ob_cone_002.lineart.crease_threshold = 0.0

# ---- collection membership
col_collection.objects.link(ob_cone_002)

# ---- scene / render settings (as saved in the file)
scene.frame_start = 1; scene.frame_end = 250; scene.frame_set(1)
scene.render.engine = 'BLENDER_EEVEE_NEXT'
scene.cycles.use_denoising = False
scene.cycles.samples = 128
scene.cycles.sampling_pattern = 'TABULATED_SOBOL'
scene.cycles.use_adaptive_sampling = False
scene.cycles.use_light_tree = False
scene.view_settings.view_transform = 'Filmic'
bpy.context.view_layer.update()

# ---- added for rendering (the .blend has no active camera and no usable light): camera, sun
cam_auto = bpy.data.cameras.new('AutoCamera')
cam_auto.lens = 50.0
cam_auto.sensor_width = 36.0
cam_auto.clip_end = 1000.0
ob_auto_camera = bpy.data.objects.new('AutoCamera', cam_auto)
scene.collection.objects.link(ob_auto_camera)
ob_auto_camera.location = (23.4248, -28.1098, 29.2399)
ob_auto_camera.rotation_euler = (1.09748, -7.21219e-08, 0.694738)
scene.camera = ob_auto_camera
light_auto_sun = bpy.data.lights.new('AutoSun', 'SUN')
light_auto_sun.energy = 3.0
light_auto_sun.angle = 0.0523599
ob_auto_sun = bpy.data.objects.new('AutoSun', light_auto_sun)
scene.collection.objects.link(ob_auto_sun)
ob_auto_sun.rotation_euler = (0.872665, 0.174533, 0.523599)
bpy.context.view_layer.update()
